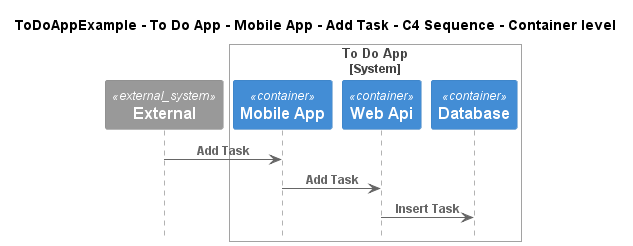

The diagram above was rendered by PlantUML. Its source (embedded in the PNG):
@startuml
!pragma layout smetana
!include ..\..\..\..\..\..\..\.c4s\C4_Sequence.puml

title ToDoAppExample - To Do App - Mobile App - Add Task - C4 Sequence - Container level

System_Ext(C4InterFlow.SoftwareSystems.ExternalSystem, "External", "")

System_Boundary(ToDoAppExample.SoftwareSystems.ToDoApp, "To Do App")
    Container(ToDoAppExample.SoftwareSystems.ToDoApp.Containers.MobileApp, "Mobile App", "", "")
    Container(ToDoAppExample.SoftwareSystems.ToDoApp.Containers.WebApi, "Web Api", "", "")
    Container(ToDoAppExample.SoftwareSystems.ToDoApp.Containers.Database, "Database", "", "")
Boundary_End()

Rel(C4InterFlow.SoftwareSystems.ExternalSystem, ToDoAppExample.SoftwareSystems.ToDoApp.Containers.MobileApp, "Add Task")
Rel(ToDoAppExample.SoftwareSystems.ToDoApp.Containers.MobileApp, ToDoAppExample.SoftwareSystems.ToDoApp.Containers.WebApi, "Add Task")
Rel(ToDoAppExample.SoftwareSystems.ToDoApp.Containers.WebApi, ToDoAppExample.SoftwareSystems.ToDoApp.Containers.Database, "Insert Task")


@enduml